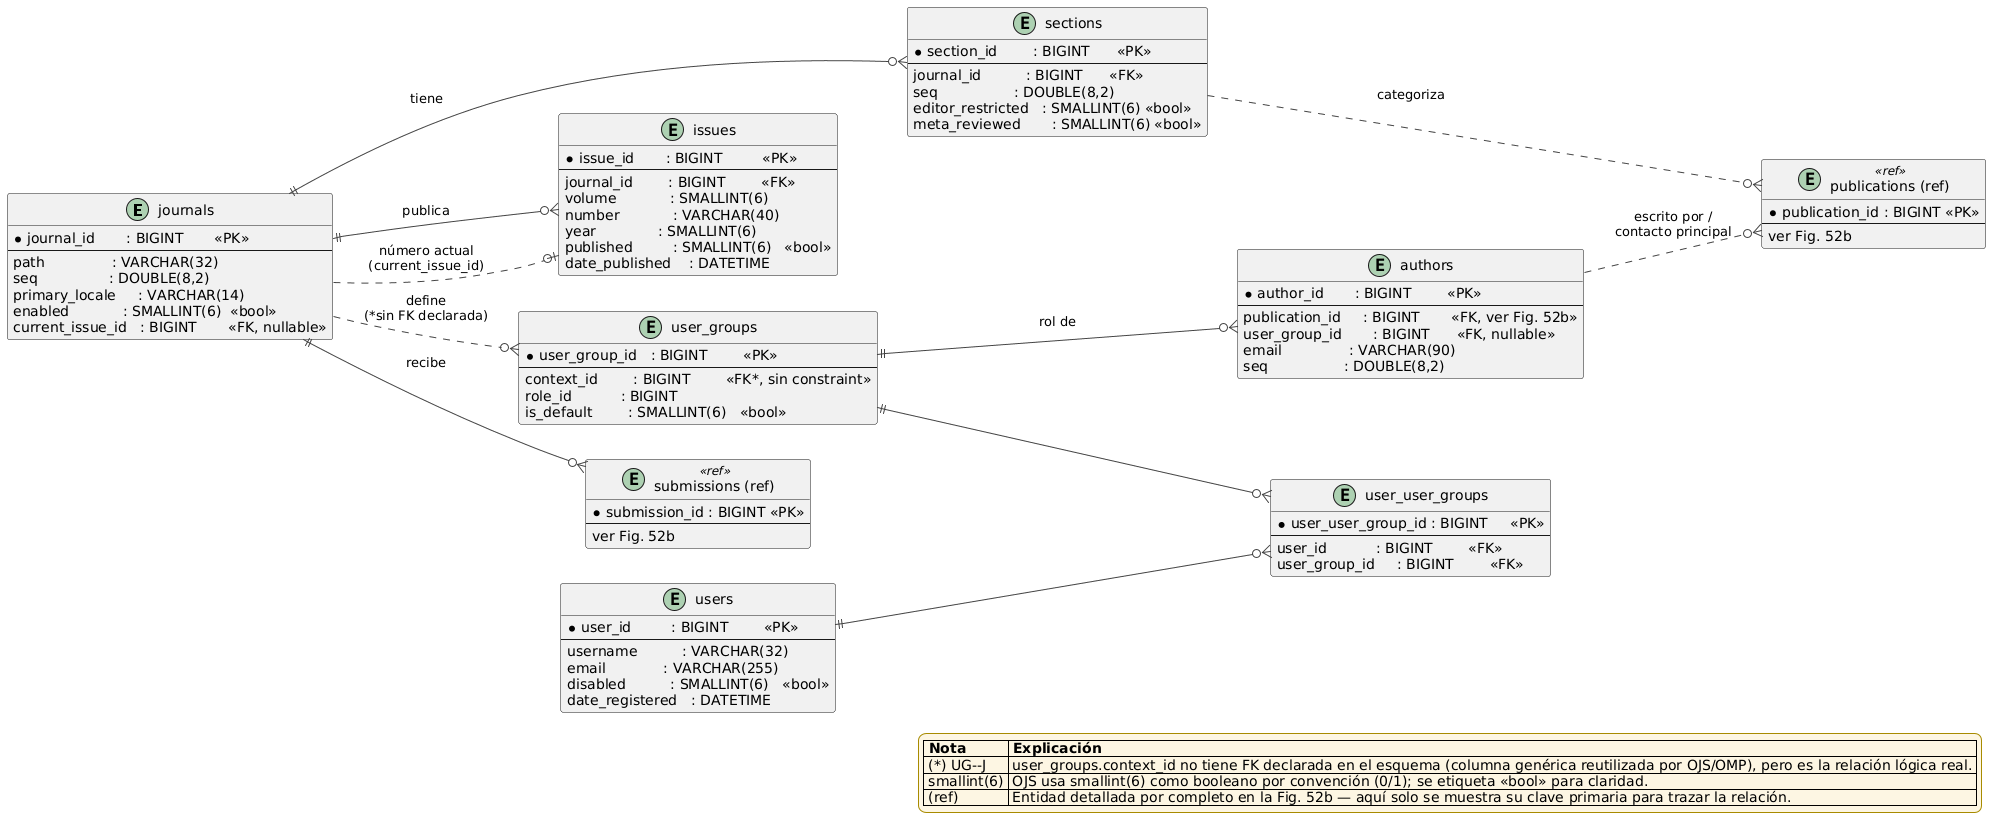

The diagram above was rendered by PlantUML. Its source (embedded in the PNG):
@startuml
left to right direction

skinparam entity {
  BackgroundColor #F0F0F0
  BorderColor #555555
  FontSize 10
}
skinparam entity<<ref>> {
  BackgroundColor #FFFFFF
  BorderColor #999999
  BorderStyle dashed
  FontColor #777777
}
skinparam arrowColor #444444
skinparam legend {
  BackgroundColor #FDF6E3
  BorderColor #A88B00
}

entity "journals" as J {
  * journal_id       : BIGINT       <<PK>>
  --
  path               : VARCHAR(32)
  seq                : DOUBLE(8,2)
  primary_locale     : VARCHAR(14)
  enabled            : SMALLINT(6)  <<bool>>
  current_issue_id   : BIGINT       <<FK, nullable>>
}

entity "sections" as S {
  * section_id        : BIGINT      <<PK>>
  --
  journal_id          : BIGINT      <<FK>>
  seq                 : DOUBLE(8,2)
  editor_restricted   : SMALLINT(6) <<bool>>
  meta_reviewed       : SMALLINT(6) <<bool>>
}

entity "issues" as IS {
  * issue_id       : BIGINT         <<PK>>
  --
  journal_id        : BIGINT        <<FK>>
  volume            : SMALLINT(6)
  number            : VARCHAR(40)
  year              : SMALLINT(6)
  published         : SMALLINT(6)   <<bool>>
  date_published    : DATETIME
}

entity "users" as U {
  * user_id         : BIGINT        <<PK>>
  --
  username          : VARCHAR(32)
  email             : VARCHAR(255)
  disabled          : SMALLINT(6)   <<bool>>
  date_registered   : DATETIME
}

entity "user_groups" as UG {
  * user_group_id   : BIGINT        <<PK>>
  --
  context_id        : BIGINT        <<FK*, sin constraint>>
  role_id           : BIGINT
  is_default        : SMALLINT(6)   <<bool>>
}

entity "user_user_groups" as UUG {
  * user_user_group_id : BIGINT     <<PK>>
  --
  user_id           : BIGINT        <<FK>>
  user_group_id     : BIGINT        <<FK>>
}

entity "authors" as A {
  * author_id       : BIGINT        <<PK>>
  --
  publication_id     : BIGINT       <<FK, ver Fig. 52b>>
  user_group_id       : BIGINT      <<FK, nullable>>
  email               : VARCHAR(90)
  seq                 : DOUBLE(8,2)
}

entity "submissions (ref)" as SUBref <<ref>> {
  * submission_id : BIGINT <<PK>>
  --
  ver Fig. 52b
}

entity "publications (ref)" as PUBref <<ref>> {
  * publication_id : BIGINT <<PK>>
  --
  ver Fig. 52b
}

J   ||--o{ S      : "tiene"
J   ||--o{ IS     : "publica"
J   ..o{  UG      : "define\n(*sin FK declarada)"
J   ..o|  IS      : "número actual\n(current_issue_id)"
J   ||--o{ SUBref : "recibe"

U   ||--o{ UUG    : " "
UG  ||--o{ UUG    : " "
UG  ||--o{ A      : "rol de"

S   ..o{  PUBref  : "categoriza"
A   ..o{  PUBref  : "escrito por /\ncontacto principal"

legend right
  |= Nota |= Explicación |
  | (*) UG--J | user_groups.context_id no tiene FK declarada en el esquema (columna genérica reutilizada por OJS/OMP), pero es la relación lógica real. |
  | smallint(6) | OJS usa smallint(6) como booleano por convención (0/1); se etiqueta <<bool>> para claridad. |
  | (ref) | Entidad detallada por completo en la Fig. 52b — aquí solo se muestra su clave primaria para trazar la relación. |
endlegend
@enduml